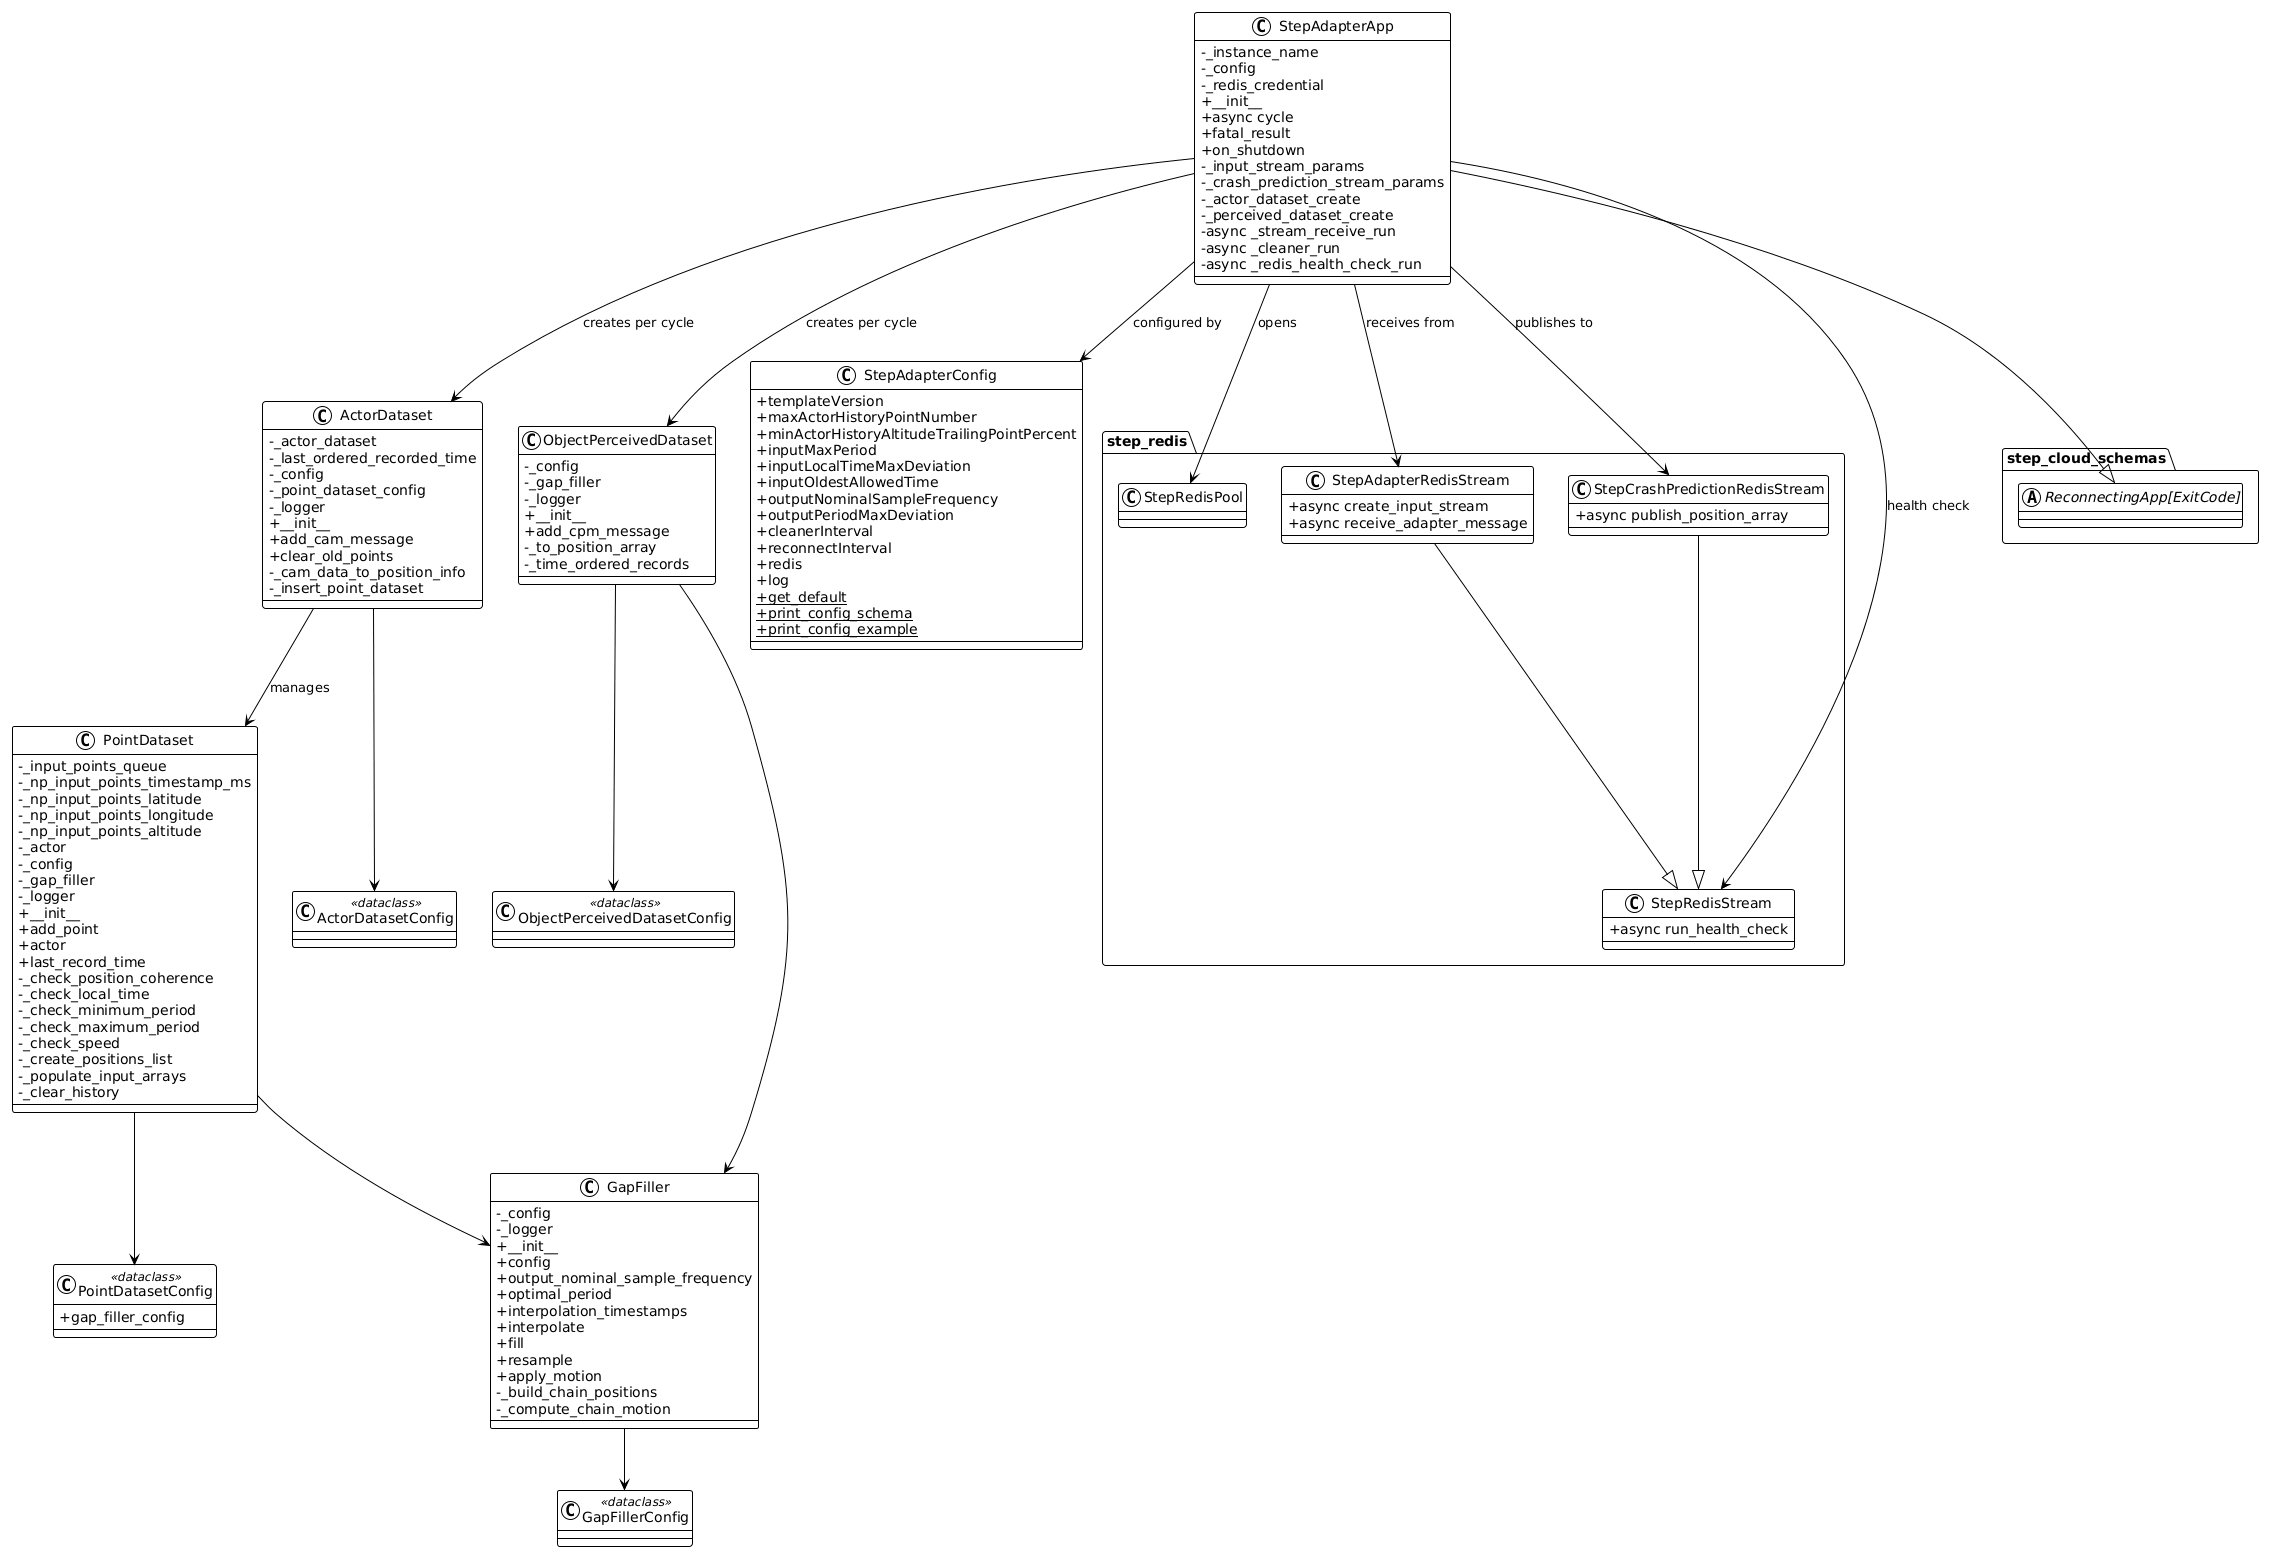

The diagram above was rendered by PlantUML. Its source (embedded in the PNG):
@startuml
!theme plain
skinparam classAttributeIconSize 0

class StepAdapterApp {
   -_instance_name
   -_config
   -_redis_credential
   +__init__
   +async cycle
   +fatal_result
   +on_shutdown
   -_input_stream_params
   -_crash_prediction_stream_params
   -_actor_dataset_create
   -_perceived_dataset_create
   -async _stream_receive_run
   -async _cleaner_run
   -async _redis_health_check_run
}

class ActorDataset {
   -_actor_dataset
   -_last_ordered_recorded_time
   -_config
   -_point_dataset_config
   -_logger
   +__init__
   +add_cam_message
   +clear_old_points
   -_cam_data_to_position_info
   -_insert_point_dataset
}

class ActorDatasetConfig <<dataclass>>

class PointDataset {
   -_input_points_queue
   -_np_input_points_timestamp_ms
   -_np_input_points_latitude
   -_np_input_points_longitude
   -_np_input_points_altitude
   -_actor
   -_config
   -_gap_filler
   -_logger
   +__init__
   +add_point
   +actor
   +last_record_time
   -_check_position_coherence
   -_check_local_time
   -_check_minimum_period
   -_check_maximum_period
   -_check_speed
   -_create_positions_list
   -_populate_input_arrays
   -_clear_history
}

class PointDatasetConfig <<dataclass>> {
   +gap_filler_config
}

class GapFiller {
   -_config
   -_logger
   +__init__
   +config
   +output_nominal_sample_frequency
   +optimal_period
   +interpolation_timestamps
   +interpolate
   +fill
   +resample
   +apply_motion
   -_build_chain_positions
   -_compute_chain_motion
}

class GapFillerConfig <<dataclass>>

class ObjectPerceivedDataset {
   -_config
   -_gap_filler
   -_logger
   +__init__
   +add_cpm_message
   -_to_position_array
   -_time_ordered_records
}

class ObjectPerceivedDatasetConfig <<dataclass>>

class StepAdapterConfig {
   +templateVersion
   +maxActorHistoryPointNumber
   +minActorHistoryAltitudeTrailingPointPercent
   +inputMaxPeriod
   +inputLocalTimeMaxDeviation
   +inputOldestAllowedTime
   +outputNominalSampleFrequency
   +outputPeriodMaxDeviation
   +cleanerInterval
   +reconnectInterval
   +redis
   +log
   +{static} get_default
   +{static} print_config_schema
   +{static} print_config_example
}

package "step_redis" {
   class StepRedisPool
   class StepAdapterRedisStream {
      +async create_input_stream
      +async receive_adapter_message
   }
   class StepCrashPredictionRedisStream {
      +async publish_position_array
   }
   class StepRedisStream {
      +async run_health_check
   }
}

package "step_cloud_schemas" {
   abstract class "ReconnectingApp[ExitCode]" as ReconnectingApp
}

StepAdapterApp --|> ReconnectingApp
StepAdapterApp --> ActorDataset : creates per cycle
StepAdapterApp --> ObjectPerceivedDataset : creates per cycle
StepAdapterApp --> StepAdapterConfig : configured by
StepAdapterApp --> StepRedisPool : opens
StepAdapterApp --> StepAdapterRedisStream : receives from
StepAdapterApp --> StepCrashPredictionRedisStream : publishes to
StepAdapterApp --> StepRedisStream : health check
ActorDataset --> ActorDatasetConfig
ActorDataset --> PointDataset : manages
PointDataset --> PointDatasetConfig
PointDataset --> GapFiller
ObjectPerceivedDataset --> ObjectPerceivedDatasetConfig
ObjectPerceivedDataset --> GapFiller
GapFiller --> GapFillerConfig
StepAdapterRedisStream --|> StepRedisStream
StepCrashPredictionRedisStream --|> StepRedisStream
@enduml